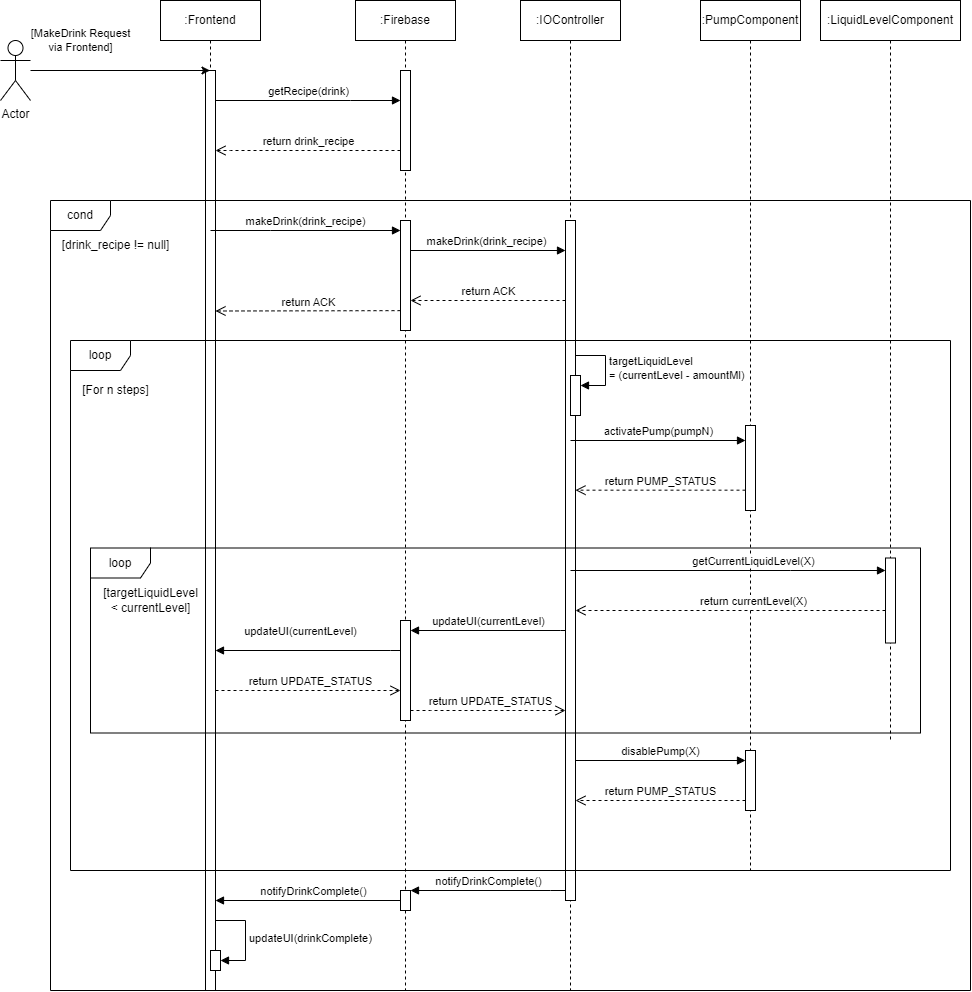

The diagram above was exported from draw.io. Its source (the exported page's mxGraphModel, read from the mxfile embedded in the PNG):
<mxGraphModel dx="1195" dy="637" grid="1" gridSize="10" guides="1" tooltips="1" connect="1" arrows="1" fold="1" page="1" pageScale="1" pageWidth="850" pageHeight="1100" math="0" shadow="0">
  <root>
    <mxCell id="0" />
    <mxCell id="1" parent="0" />
    <mxCell id="aM9ryv3xv72pqoxQDRHE-1" value=":Frontend" style="shape=umlLifeline;perimeter=lifelinePerimeter;whiteSpace=wrap;html=1;container=0;dropTarget=0;collapsible=0;recursiveResize=0;outlineConnect=0;portConstraint=eastwest;newEdgeStyle={&quot;edgeStyle&quot;:&quot;elbowEdgeStyle&quot;,&quot;elbow&quot;:&quot;vertical&quot;,&quot;curved&quot;:0,&quot;rounded&quot;:0};" parent="1" vertex="1">
      <mxGeometry x="230" y="40" width="100" height="990" as="geometry" />
    </mxCell>
    <mxCell id="aM9ryv3xv72pqoxQDRHE-2" value="" style="html=1;points=[];perimeter=orthogonalPerimeter;outlineConnect=0;targetShapes=umlLifeline;portConstraint=eastwest;newEdgeStyle={&quot;edgeStyle&quot;:&quot;elbowEdgeStyle&quot;,&quot;elbow&quot;:&quot;vertical&quot;,&quot;curved&quot;:0,&quot;rounded&quot;:0};" parent="aM9ryv3xv72pqoxQDRHE-1" vertex="1">
      <mxGeometry x="45" y="70" width="10" height="920" as="geometry" />
    </mxCell>
    <mxCell id="aM9ryv3xv72pqoxQDRHE-5" value=":Firebase" style="shape=umlLifeline;perimeter=lifelinePerimeter;whiteSpace=wrap;html=1;container=0;dropTarget=0;collapsible=0;recursiveResize=0;outlineConnect=0;portConstraint=eastwest;newEdgeStyle={&quot;edgeStyle&quot;:&quot;elbowEdgeStyle&quot;,&quot;elbow&quot;:&quot;vertical&quot;,&quot;curved&quot;:0,&quot;rounded&quot;:0};" parent="1" vertex="1">
      <mxGeometry x="425" y="40" width="100" height="990" as="geometry" />
    </mxCell>
    <mxCell id="O_iEmeyZT40EQx4oxMNQ-15" value="" style="html=1;points=[];perimeter=orthogonalPerimeter;outlineConnect=0;targetShapes=umlLifeline;portConstraint=eastwest;newEdgeStyle={&quot;edgeStyle&quot;:&quot;elbowEdgeStyle&quot;,&quot;elbow&quot;:&quot;vertical&quot;,&quot;curved&quot;:0,&quot;rounded&quot;:0};" vertex="1" parent="aM9ryv3xv72pqoxQDRHE-5">
      <mxGeometry x="45" y="70" width="10" height="100" as="geometry" />
    </mxCell>
    <mxCell id="O_iEmeyZT40EQx4oxMNQ-49" value="" style="html=1;points=[];perimeter=orthogonalPerimeter;outlineConnect=0;targetShapes=umlLifeline;portConstraint=eastwest;newEdgeStyle={&quot;edgeStyle&quot;:&quot;elbowEdgeStyle&quot;,&quot;elbow&quot;:&quot;vertical&quot;,&quot;curved&quot;:0,&quot;rounded&quot;:0};" vertex="1" parent="aM9ryv3xv72pqoxQDRHE-5">
      <mxGeometry x="45" y="890" width="10" height="20" as="geometry" />
    </mxCell>
    <mxCell id="O_iEmeyZT40EQx4oxMNQ-1" value=":IOController" style="shape=umlLifeline;perimeter=lifelinePerimeter;whiteSpace=wrap;html=1;container=1;dropTarget=0;collapsible=0;recursiveResize=0;outlineConnect=0;portConstraint=eastwest;newEdgeStyle={&quot;edgeStyle&quot;:&quot;elbowEdgeStyle&quot;,&quot;elbow&quot;:&quot;vertical&quot;,&quot;curved&quot;:0,&quot;rounded&quot;:0};" vertex="1" parent="1">
      <mxGeometry x="590" y="40" width="100" height="990" as="geometry" />
    </mxCell>
    <mxCell id="O_iEmeyZT40EQx4oxMNQ-2" value=":PumpComponent" style="shape=umlLifeline;perimeter=lifelinePerimeter;whiteSpace=wrap;html=1;container=1;dropTarget=0;collapsible=0;recursiveResize=0;outlineConnect=0;portConstraint=eastwest;newEdgeStyle={&quot;edgeStyle&quot;:&quot;elbowEdgeStyle&quot;,&quot;elbow&quot;:&quot;vertical&quot;,&quot;curved&quot;:0,&quot;rounded&quot;:0};" vertex="1" parent="1">
      <mxGeometry x="770" y="40" width="100" height="870" as="geometry" />
    </mxCell>
    <mxCell id="O_iEmeyZT40EQx4oxMNQ-28" value="" style="html=1;points=[];perimeter=orthogonalPerimeter;outlineConnect=0;targetShapes=umlLifeline;portConstraint=eastwest;newEdgeStyle={&quot;edgeStyle&quot;:&quot;elbowEdgeStyle&quot;,&quot;elbow&quot;:&quot;vertical&quot;,&quot;curved&quot;:0,&quot;rounded&quot;:0};" vertex="1" parent="O_iEmeyZT40EQx4oxMNQ-2">
      <mxGeometry x="45" y="425" width="10" height="85" as="geometry" />
    </mxCell>
    <mxCell id="O_iEmeyZT40EQx4oxMNQ-41" value="" style="html=1;points=[];perimeter=orthogonalPerimeter;outlineConnect=0;targetShapes=umlLifeline;portConstraint=eastwest;newEdgeStyle={&quot;edgeStyle&quot;:&quot;elbowEdgeStyle&quot;,&quot;elbow&quot;:&quot;vertical&quot;,&quot;curved&quot;:0,&quot;rounded&quot;:0};" vertex="1" parent="O_iEmeyZT40EQx4oxMNQ-2">
      <mxGeometry x="45" y="750" width="10" height="60" as="geometry" />
    </mxCell>
    <mxCell id="O_iEmeyZT40EQx4oxMNQ-3" value=":LiquidLevelComponent" style="shape=umlLifeline;perimeter=lifelinePerimeter;whiteSpace=wrap;html=1;container=1;dropTarget=0;collapsible=0;recursiveResize=0;outlineConnect=0;portConstraint=eastwest;newEdgeStyle={&quot;edgeStyle&quot;:&quot;elbowEdgeStyle&quot;,&quot;elbow&quot;:&quot;vertical&quot;,&quot;curved&quot;:0,&quot;rounded&quot;:0};" vertex="1" parent="1">
      <mxGeometry x="890" y="40" width="140" height="740" as="geometry" />
    </mxCell>
    <mxCell id="O_iEmeyZT40EQx4oxMNQ-42" value="" style="html=1;points=[];perimeter=orthogonalPerimeter;outlineConnect=0;targetShapes=umlLifeline;portConstraint=eastwest;newEdgeStyle={&quot;edgeStyle&quot;:&quot;elbowEdgeStyle&quot;,&quot;elbow&quot;:&quot;vertical&quot;,&quot;curved&quot;:0,&quot;rounded&quot;:0};" vertex="1" parent="O_iEmeyZT40EQx4oxMNQ-3">
      <mxGeometry x="65" y="557.5" width="10" height="85" as="geometry" />
    </mxCell>
    <mxCell id="O_iEmeyZT40EQx4oxMNQ-5" style="edgeStyle=orthogonalEdgeStyle;rounded=0;orthogonalLoop=1;jettySize=auto;html=1;" edge="1" parent="1" source="O_iEmeyZT40EQx4oxMNQ-4" target="aM9ryv3xv72pqoxQDRHE-1">
      <mxGeometry relative="1" as="geometry">
        <Array as="points">
          <mxPoint x="250" y="110" />
          <mxPoint x="250" y="110" />
        </Array>
      </mxGeometry>
    </mxCell>
    <mxCell id="O_iEmeyZT40EQx4oxMNQ-6" value="[MakeDrink Request&lt;br&gt;via Frontend]" style="edgeLabel;html=1;align=center;verticalAlign=middle;resizable=0;points=[];" vertex="1" connectable="0" parent="O_iEmeyZT40EQx4oxMNQ-5">
      <mxGeometry x="-0.2636" y="-3" relative="1" as="geometry">
        <mxPoint x="-16" y="-33" as="offset" />
      </mxGeometry>
    </mxCell>
    <mxCell id="O_iEmeyZT40EQx4oxMNQ-4" value="Actor" style="shape=umlActor;verticalLabelPosition=bottom;verticalAlign=top;html=1;" vertex="1" parent="1">
      <mxGeometry x="70" y="80" width="30" height="60" as="geometry" />
    </mxCell>
    <mxCell id="O_iEmeyZT40EQx4oxMNQ-9" value="cond" style="shape=umlFrame;whiteSpace=wrap;html=1;pointerEvents=0;" vertex="1" parent="1">
      <mxGeometry x="120" y="240" width="920" height="790" as="geometry" />
    </mxCell>
    <mxCell id="O_iEmeyZT40EQx4oxMNQ-11" value="makeDrink(drink_recipe)" style="html=1;verticalAlign=bottom;endArrow=block;edgeStyle=elbowEdgeStyle;elbow=vertical;curved=0;rounded=0;" edge="1" parent="1" target="O_iEmeyZT40EQx4oxMNQ-19">
      <mxGeometry width="80" relative="1" as="geometry">
        <mxPoint x="280" y="270" as="sourcePoint" />
        <mxPoint x="360" y="260" as="targetPoint" />
        <Array as="points">
          <mxPoint x="340" y="270" />
        </Array>
        <mxPoint as="offset" />
      </mxGeometry>
    </mxCell>
    <mxCell id="O_iEmeyZT40EQx4oxMNQ-12" value="" style="html=1;points=[];perimeter=orthogonalPerimeter;outlineConnect=0;targetShapes=umlLifeline;portConstraint=eastwest;newEdgeStyle={&quot;edgeStyle&quot;:&quot;elbowEdgeStyle&quot;,&quot;elbow&quot;:&quot;vertical&quot;,&quot;curved&quot;:0,&quot;rounded&quot;:0};" vertex="1" parent="1">
      <mxGeometry x="635" y="260" width="10" height="680" as="geometry" />
    </mxCell>
    <mxCell id="O_iEmeyZT40EQx4oxMNQ-16" value="getRecipe(drink)" style="html=1;verticalAlign=bottom;endArrow=block;edgeStyle=elbowEdgeStyle;elbow=vertical;curved=0;rounded=0;" edge="1" target="O_iEmeyZT40EQx4oxMNQ-15" parent="1" source="aM9ryv3xv72pqoxQDRHE-2">
      <mxGeometry relative="1" as="geometry">
        <mxPoint x="290" y="120" as="sourcePoint" />
        <Array as="points">
          <mxPoint x="420" y="140" />
        </Array>
      </mxGeometry>
    </mxCell>
    <mxCell id="O_iEmeyZT40EQx4oxMNQ-17" value="return drink_recipe" style="html=1;verticalAlign=bottom;endArrow=open;dashed=1;endSize=8;edgeStyle=elbowEdgeStyle;elbow=vertical;curved=0;rounded=0;" edge="1" source="O_iEmeyZT40EQx4oxMNQ-15" parent="1" target="aM9ryv3xv72pqoxQDRHE-2">
      <mxGeometry relative="1" as="geometry">
        <mxPoint x="290" y="190" as="targetPoint" />
        <Array as="points">
          <mxPoint x="300" y="190" />
        </Array>
      </mxGeometry>
    </mxCell>
    <mxCell id="O_iEmeyZT40EQx4oxMNQ-19" value="" style="html=1;points=[];perimeter=orthogonalPerimeter;outlineConnect=0;targetShapes=umlLifeline;portConstraint=eastwest;newEdgeStyle={&quot;edgeStyle&quot;:&quot;elbowEdgeStyle&quot;,&quot;elbow&quot;:&quot;vertical&quot;,&quot;curved&quot;:0,&quot;rounded&quot;:0};" vertex="1" parent="1">
      <mxGeometry x="470" y="260" width="10" height="110" as="geometry" />
    </mxCell>
    <mxCell id="O_iEmeyZT40EQx4oxMNQ-20" value="makeDrink(drink_recipe)" style="html=1;verticalAlign=bottom;endArrow=block;edgeStyle=elbowEdgeStyle;elbow=vertical;curved=0;rounded=0;" edge="1" parent="1" target="O_iEmeyZT40EQx4oxMNQ-12">
      <mxGeometry x="0.0909" width="80" relative="1" as="geometry">
        <mxPoint x="480" y="270" as="sourcePoint" />
        <mxPoint x="660" y="270" as="targetPoint" />
        <Array as="points">
          <mxPoint x="600" y="290" />
          <mxPoint x="580" y="280" />
          <mxPoint x="540" y="270" />
        </Array>
        <mxPoint as="offset" />
      </mxGeometry>
    </mxCell>
    <mxCell id="O_iEmeyZT40EQx4oxMNQ-21" value="return ACK" style="html=1;verticalAlign=bottom;endArrow=open;dashed=1;endSize=8;edgeStyle=elbowEdgeStyle;elbow=vertical;curved=0;rounded=0;" edge="1" parent="1" source="O_iEmeyZT40EQx4oxMNQ-12">
      <mxGeometry relative="1" as="geometry">
        <mxPoint x="560" y="320" as="sourcePoint" />
        <mxPoint x="480" y="340" as="targetPoint" />
        <Array as="points">
          <mxPoint x="590" y="340" />
        </Array>
      </mxGeometry>
    </mxCell>
    <mxCell id="O_iEmeyZT40EQx4oxMNQ-22" value="return ACK" style="html=1;verticalAlign=bottom;endArrow=open;dashed=1;endSize=8;edgeStyle=elbowEdgeStyle;elbow=vertical;curved=0;rounded=0;" edge="1" parent="1" target="aM9ryv3xv72pqoxQDRHE-2">
      <mxGeometry relative="1" as="geometry">
        <mxPoint x="470" y="350.14" as="sourcePoint" />
        <mxPoint x="315" y="350.14" as="targetPoint" />
      </mxGeometry>
    </mxCell>
    <mxCell id="O_iEmeyZT40EQx4oxMNQ-23" value="[drink_recipe != null]" style="text;html=1;align=center;verticalAlign=middle;resizable=0;points=[];autosize=1;strokeColor=none;fillColor=none;" vertex="1" parent="1">
      <mxGeometry x="120" y="270" width="130" height="30" as="geometry" />
    </mxCell>
    <mxCell id="O_iEmeyZT40EQx4oxMNQ-24" value="loop" style="shape=umlFrame;whiteSpace=wrap;html=1;pointerEvents=0;" vertex="1" parent="1">
      <mxGeometry x="140" y="380" width="880" height="530" as="geometry" />
    </mxCell>
    <mxCell id="O_iEmeyZT40EQx4oxMNQ-25" value="[For n steps]" style="text;html=1;align=center;verticalAlign=middle;resizable=0;points=[];autosize=1;strokeColor=none;fillColor=none;" vertex="1" parent="1">
      <mxGeometry x="140" y="415" width="90" height="30" as="geometry" />
    </mxCell>
    <mxCell id="O_iEmeyZT40EQx4oxMNQ-26" value="" style="html=1;points=[];perimeter=orthogonalPerimeter;outlineConnect=0;targetShapes=umlLifeline;portConstraint=eastwest;newEdgeStyle={&quot;edgeStyle&quot;:&quot;elbowEdgeStyle&quot;,&quot;elbow&quot;:&quot;vertical&quot;,&quot;curved&quot;:0,&quot;rounded&quot;:0};" vertex="1" parent="1">
      <mxGeometry x="640" y="415" width="10" height="40" as="geometry" />
    </mxCell>
    <mxCell id="O_iEmeyZT40EQx4oxMNQ-27" value="targetLiquidLevel&lt;br&gt;= (currentLevel - amountMl)" style="html=1;align=left;spacingLeft=2;endArrow=block;rounded=0;edgeStyle=orthogonalEdgeStyle;curved=0;rounded=0;" edge="1" target="O_iEmeyZT40EQx4oxMNQ-26" parent="1">
      <mxGeometry relative="1" as="geometry">
        <mxPoint x="645" y="395" as="sourcePoint" />
        <Array as="points">
          <mxPoint x="675" y="425" />
        </Array>
      </mxGeometry>
    </mxCell>
    <mxCell id="O_iEmeyZT40EQx4oxMNQ-29" value="activatePump(pumpN)" style="html=1;verticalAlign=bottom;endArrow=block;edgeStyle=elbowEdgeStyle;elbow=vertical;curved=0;rounded=0;" edge="1" parent="1" target="O_iEmeyZT40EQx4oxMNQ-28">
      <mxGeometry width="80" relative="1" as="geometry">
        <mxPoint x="640" y="480" as="sourcePoint" />
        <mxPoint x="720" y="480" as="targetPoint" />
        <Array as="points">
          <mxPoint x="640" y="480" />
        </Array>
      </mxGeometry>
    </mxCell>
    <mxCell id="O_iEmeyZT40EQx4oxMNQ-30" value="return PUMP_STATUS" style="html=1;verticalAlign=bottom;endArrow=open;dashed=1;endSize=8;edgeStyle=elbowEdgeStyle;elbow=vertical;curved=0;rounded=0;" edge="1" parent="1" source="O_iEmeyZT40EQx4oxMNQ-28">
      <mxGeometry relative="1" as="geometry">
        <mxPoint x="725" y="510" as="sourcePoint" />
        <mxPoint x="645" y="530" as="targetPoint" />
        <Array as="points" />
      </mxGeometry>
    </mxCell>
    <mxCell id="O_iEmeyZT40EQx4oxMNQ-32" value="loop" style="shape=umlFrame;whiteSpace=wrap;html=1;pointerEvents=0;" vertex="1" parent="1">
      <mxGeometry x="160" y="587.5" width="830" height="185" as="geometry" />
    </mxCell>
    <mxCell id="O_iEmeyZT40EQx4oxMNQ-33" value="[targetLiquidLevel &lt;br&gt;&amp;lt; currentLevel]" style="text;html=1;align=center;verticalAlign=middle;resizable=0;points=[];autosize=1;strokeColor=none;fillColor=none;" vertex="1" parent="1">
      <mxGeometry x="160" y="620" width="120" height="40" as="geometry" />
    </mxCell>
    <mxCell id="O_iEmeyZT40EQx4oxMNQ-38" value="" style="html=1;points=[];perimeter=orthogonalPerimeter;outlineConnect=0;targetShapes=umlLifeline;portConstraint=eastwest;newEdgeStyle={&quot;edgeStyle&quot;:&quot;elbowEdgeStyle&quot;,&quot;elbow&quot;:&quot;vertical&quot;,&quot;curved&quot;:0,&quot;rounded&quot;:0};" vertex="1" parent="1">
      <mxGeometry x="470" y="660" width="10" height="100" as="geometry" />
    </mxCell>
    <mxCell id="O_iEmeyZT40EQx4oxMNQ-39" value="updateUI(currentLevel)" style="html=1;verticalAlign=bottom;endArrow=block;edgeStyle=elbowEdgeStyle;elbow=vertical;curved=0;rounded=0;" edge="1" target="aM9ryv3xv72pqoxQDRHE-2" parent="1" source="O_iEmeyZT40EQx4oxMNQ-38">
      <mxGeometry x="0.0811" y="-10" relative="1" as="geometry">
        <mxPoint x="370" y="685" as="sourcePoint" />
        <Array as="points">
          <mxPoint x="460" y="690" />
          <mxPoint x="440" y="700" />
          <mxPoint x="330" y="670" />
          <mxPoint x="430" y="630" />
          <mxPoint x="340" y="710" />
          <mxPoint x="470" y="690" />
        </Array>
        <mxPoint as="offset" />
      </mxGeometry>
    </mxCell>
    <mxCell id="O_iEmeyZT40EQx4oxMNQ-40" value="return UPDATE_STATUS" style="html=1;verticalAlign=bottom;endArrow=open;dashed=1;endSize=8;edgeStyle=elbowEdgeStyle;elbow=vertical;curved=0;rounded=0;" edge="1" source="aM9ryv3xv72pqoxQDRHE-2" parent="1" target="O_iEmeyZT40EQx4oxMNQ-38">
      <mxGeometry x="0.027" relative="1" as="geometry">
        <mxPoint x="370" y="760" as="targetPoint" />
        <Array as="points">
          <mxPoint x="310" y="730" />
          <mxPoint x="330" y="720" />
          <mxPoint x="370" y="680" />
          <mxPoint x="350" y="760" />
          <mxPoint x="320" y="700" />
        </Array>
        <mxPoint as="offset" />
      </mxGeometry>
    </mxCell>
    <mxCell id="O_iEmeyZT40EQx4oxMNQ-43" value="getCurrentLiquidLevel(X)" style="html=1;verticalAlign=bottom;endArrow=block;edgeStyle=elbowEdgeStyle;elbow=vertical;curved=0;rounded=0;" edge="1" parent="1" target="O_iEmeyZT40EQx4oxMNQ-42">
      <mxGeometry x="0.1579" width="80" relative="1" as="geometry">
        <mxPoint x="640" y="610" as="sourcePoint" />
        <mxPoint x="720" y="700" as="targetPoint" />
        <Array as="points">
          <mxPoint x="860" y="610" />
        </Array>
        <mxPoint as="offset" />
      </mxGeometry>
    </mxCell>
    <mxCell id="O_iEmeyZT40EQx4oxMNQ-44" value="return currentLevel(X)" style="html=1;verticalAlign=bottom;endArrow=open;dashed=1;endSize=8;edgeStyle=elbowEdgeStyle;elbow=vertical;curved=0;rounded=0;" edge="1" parent="1" source="O_iEmeyZT40EQx4oxMNQ-42" target="O_iEmeyZT40EQx4oxMNQ-12">
      <mxGeometry x="-0.1467" relative="1" as="geometry">
        <mxPoint x="1010" y="750" as="sourcePoint" />
        <mxPoint x="930" y="750" as="targetPoint" />
        <Array as="points">
          <mxPoint x="740" y="650" />
          <mxPoint x="930" y="660" />
          <mxPoint x="950" y="670" />
          <mxPoint x="1030" y="680" />
        </Array>
        <mxPoint as="offset" />
      </mxGeometry>
    </mxCell>
    <mxCell id="O_iEmeyZT40EQx4oxMNQ-45" value="updateUI(currentLevel)" style="html=1;verticalAlign=bottom;endArrow=block;edgeStyle=elbowEdgeStyle;elbow=vertical;curved=0;rounded=0;" edge="1" parent="1" source="O_iEmeyZT40EQx4oxMNQ-12" target="O_iEmeyZT40EQx4oxMNQ-38">
      <mxGeometry width="80" relative="1" as="geometry">
        <mxPoint x="640" y="690" as="sourcePoint" />
        <mxPoint x="720" y="690" as="targetPoint" />
        <Array as="points">
          <mxPoint x="630" y="670" />
        </Array>
      </mxGeometry>
    </mxCell>
    <mxCell id="O_iEmeyZT40EQx4oxMNQ-46" value="return UPDATE_STATUS" style="html=1;verticalAlign=bottom;endArrow=open;dashed=1;endSize=8;edgeStyle=elbowEdgeStyle;elbow=vertical;curved=0;rounded=0;" edge="1" parent="1" source="O_iEmeyZT40EQx4oxMNQ-38" target="O_iEmeyZT40EQx4oxMNQ-12">
      <mxGeometry x="0.027" relative="1" as="geometry">
        <mxPoint x="640" y="730" as="targetPoint" />
        <Array as="points">
          <mxPoint x="500" y="750" />
          <mxPoint x="535" y="730" />
          <mxPoint x="575" y="690" />
          <mxPoint x="555" y="770" />
          <mxPoint x="525" y="710" />
        </Array>
        <mxPoint as="offset" />
        <mxPoint x="490" y="730" as="sourcePoint" />
      </mxGeometry>
    </mxCell>
    <mxCell id="O_iEmeyZT40EQx4oxMNQ-47" value="disablePump(X)" style="html=1;verticalAlign=bottom;endArrow=block;edgeStyle=elbowEdgeStyle;elbow=vertical;curved=0;rounded=0;" edge="1" parent="1" source="O_iEmeyZT40EQx4oxMNQ-12" target="O_iEmeyZT40EQx4oxMNQ-41">
      <mxGeometry width="80" relative="1" as="geometry">
        <mxPoint x="640" y="830" as="sourcePoint" />
        <mxPoint x="720" y="830" as="targetPoint" />
        <Array as="points">
          <mxPoint x="810" y="800" />
          <mxPoint x="640" y="830" />
        </Array>
      </mxGeometry>
    </mxCell>
    <mxCell id="O_iEmeyZT40EQx4oxMNQ-48" value="return PUMP_STATUS" style="html=1;verticalAlign=bottom;endArrow=open;dashed=1;endSize=8;edgeStyle=elbowEdgeStyle;elbow=vertical;curved=0;rounded=0;" edge="1" parent="1" source="O_iEmeyZT40EQx4oxMNQ-41" target="O_iEmeyZT40EQx4oxMNQ-12">
      <mxGeometry relative="1" as="geometry">
        <mxPoint x="860" y="880" as="sourcePoint" />
        <mxPoint x="780" y="880" as="targetPoint" />
        <Array as="points">
          <mxPoint x="780" y="840" />
          <mxPoint x="810" y="870" />
          <mxPoint x="850" y="890" />
        </Array>
      </mxGeometry>
    </mxCell>
    <mxCell id="O_iEmeyZT40EQx4oxMNQ-52" value="notifyDrinkComplete()" style="html=1;verticalAlign=bottom;endArrow=block;edgeStyle=elbowEdgeStyle;elbow=vertical;curved=0;rounded=0;" edge="1" parent="1" source="O_iEmeyZT40EQx4oxMNQ-12" target="O_iEmeyZT40EQx4oxMNQ-49">
      <mxGeometry width="80" relative="1" as="geometry">
        <mxPoint x="530" y="940" as="sourcePoint" />
        <mxPoint x="610" y="940" as="targetPoint" />
        <Array as="points">
          <mxPoint x="620" y="930" />
        </Array>
      </mxGeometry>
    </mxCell>
    <mxCell id="O_iEmeyZT40EQx4oxMNQ-54" value="notifyDrinkComplete()" style="html=1;verticalAlign=bottom;endArrow=block;edgeStyle=elbowEdgeStyle;elbow=vertical;curved=0;rounded=0;" edge="1" parent="1" target="aM9ryv3xv72pqoxQDRHE-2">
      <mxGeometry width="80" relative="1" as="geometry">
        <mxPoint x="470" y="950" as="sourcePoint" />
        <mxPoint x="315" y="950" as="targetPoint" />
        <Array as="points">
          <mxPoint x="450" y="940" />
          <mxPoint x="455" y="950" />
        </Array>
      </mxGeometry>
    </mxCell>
    <mxCell id="O_iEmeyZT40EQx4oxMNQ-55" value="" style="html=1;points=[];perimeter=orthogonalPerimeter;outlineConnect=0;targetShapes=umlLifeline;portConstraint=eastwest;newEdgeStyle={&quot;edgeStyle&quot;:&quot;elbowEdgeStyle&quot;,&quot;elbow&quot;:&quot;vertical&quot;,&quot;curved&quot;:0,&quot;rounded&quot;:0};" vertex="1" parent="1">
      <mxGeometry x="280" y="990" width="10" height="20" as="geometry" />
    </mxCell>
    <mxCell id="O_iEmeyZT40EQx4oxMNQ-56" value="updateUI(drinkComplete)" style="html=1;align=left;spacingLeft=2;endArrow=block;rounded=0;edgeStyle=orthogonalEdgeStyle;curved=0;rounded=0;" edge="1" target="O_iEmeyZT40EQx4oxMNQ-55" parent="1" source="aM9ryv3xv72pqoxQDRHE-2">
      <mxGeometry relative="1" as="geometry">
        <mxPoint x="285" y="960" as="sourcePoint" />
        <Array as="points">
          <mxPoint x="315" y="960" />
          <mxPoint x="315" y="1000" />
        </Array>
      </mxGeometry>
    </mxCell>
  </root>
</mxGraphModel>